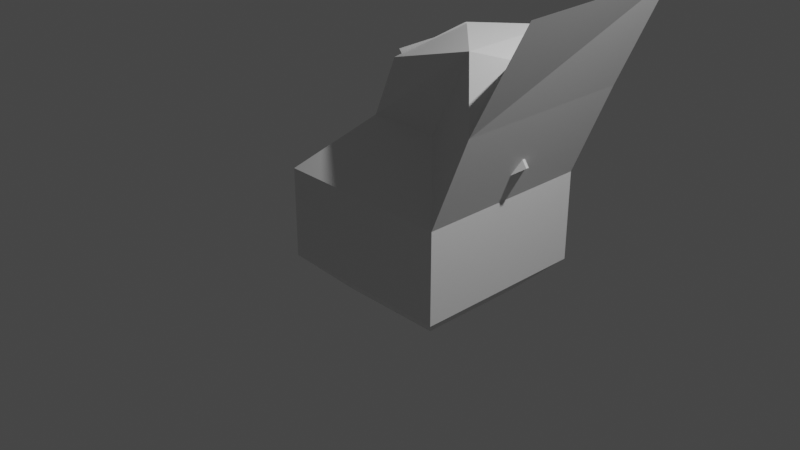 # Source: untitled.blend  (saved by Blender 2.93.21; exported with 4.5.12 LTS)
import bpy
from mathutils import Matrix  # noqa: F401  (used for matrix-valued properties, if any)

bpy.ops.wm.read_factory_settings(use_empty=True)
scene = bpy.context.scene
scene.name = 'Scene'

# ---- collections
col_collection = bpy.data.collections.new('Collection'); scene.collection.children.link(col_collection)

# ---- materials (node trees are filled in below, after node groups)
mat_material = bpy.data.materials.new('Material')
mat_material.alpha_threshold = 0.0
mat_material.use_transparent_shadow = False
mat_material.line_color = (0.0, 0.0, 0.0, 1.0)

# ---- material node trees
mat_material.use_nodes = True; mat_material.node_tree.nodes.clear()
_N = mat_material.node_tree.nodes; _L = mat_material.node_tree.links
n0 = _N.new('ShaderNodeOutputMaterial'); n0.name = 'Material Output'; n0.location = (300, 300)
n1 = _N.new('ShaderNodeBsdfPrincipled'); n1.name = 'Principled BSDF'; n1.location = (10, 300)
n1.distribution = 'GGX'
n1.subsurface_method = 'BURLEY'
n1.inputs[2].default_value = 0.4
n1.inputs[3].default_value = 1.45
n1.inputs[27].default_value = (0.0, 0.0, 0.0, 1.0)
n1.inputs[28].default_value = 1.0
_L.new(n1.outputs[0], n0.inputs[0])
n0.is_active_output = True

# ---- world
world_world = bpy.data.worlds.new('World'); scene.world = world_world
world_world.use_nodes = True; world_world.node_tree.nodes.clear()
_N = world_world.node_tree.nodes; _L = world_world.node_tree.links
n0 = _N.new('ShaderNodeOutputWorld'); n0.name = 'World Output'; n0.location = (300, 300)
n1 = _N.new('ShaderNodeBackground'); n1.name = 'Background'; n1.location = (10, 300)
n1.inputs[0].default_value = (0.05088, 0.05088, 0.05088, 1.0)
_L.new(n1.outputs[0], n0.inputs[0])
n0.is_active_output = True
world_world.color = (0.05088, 0.05088, 0.05088)
world_world.use_sun_shadow = False
world_world.sun_shadow_jitter_overblur = 0.0

# ---- cameras
cam_camera = bpy.data.cameras.new('Camera')
cam_camera.clip_end = 100.0
cam_camera.ortho_scale = 7.314

# ---- lights
light_light = bpy.data.lights.new('Light', 'POINT')
light_light.transmission_factor = 0.0
light_light.energy = 1000.0
light_light.shadow_soft_size = 0.1
light_light.shadow_maximum_resolution = 0.006
light_light.use_absolute_resolution = True

# ---- meshes
me_cube = bpy.data.meshes.new('Cube')
me_cube.from_pydata([(0.4023, 0.4023, 1.0), (1.0, 1.0, 0.4023), (0.4023, -0.4023, 1.0), (1.0, -1.0, 0.4023), (-0.4023, 0.4023, 1.0), (-1.0, 1.0, 0.4023), (-0.4023, -0.4023, 1.0), (-1.0, -1.0, 0.4023), (1.0, 1.0, -0.6059), (0.6059, 0.6059, -1.0), (0.6059, -0.6059, -1.0), (1.0, -1.0, -0.6059), (-1.0, 1.0, -0.6059), (-0.6059, 0.6059, -1.0), (-0.6059, -0.6059, -1.0), (-1.0, -1.0, -0.6059), (-0.6059, 0.6059, -0.294), (-0.6059, -0.6059, -0.294), (0.6059, 0.6059, -0.294), (0.6059, -0.6059, -0.294), (1.428, -1.0, 1.435), (0.07031, 0.4023, 1.37), (0.6109, 0.01684, 1.744), (1.428, 1.0, 1.435), (0.07031, -0.4023, 1.37), (0.6109, -0.01684, 1.744), (2.023, -0.9814, 2.581), (1.391, -0.4191, 1.984), (1.923, 1.016, 2.566), (1.351, 0.3844, 1.978), (-0.6261, 0.4058, 0.7762), (-0.8399, 0.4129, 0.5624), (-0.838, 0.2236, 0.5642), (-0.622, 0.2285, 0.7803), (-0.3572, 0.4058, 0.5073), (-0.571, 0.4129, 0.2935), (-0.5691, 0.2236, 0.2953), (-0.3531, 0.2285, 0.5114), (-0.6717, -0.01529, 0.7306), (-0.6302, -0.07488, 0.7721), (-0.6312, -0.01713, 0.7711), (-0.8216, -0.008514, 0.5806), (-0.825, -0.1601, 0.5772), (-0.6288, -0.1627, 0.7735), (-0.5051, -0.01529, 0.5639), (-0.4636, -0.07488, 0.6054), (-0.655, -0.008514, 0.414), (-0.6584, -0.1601, 0.4106), (-0.4622, -0.1627, 0.6068), (1.029, -0.5986, 2.024), (0.4447, -0.01684, 2.033), (0.411, -0.01684, 2.033), (-0.1295, -0.4023, 1.658), (1.008, 0.5999, 2.02), (0.4447, 0.01684, 2.033), (0.411, 0.01684, 2.033), (-0.1295, 0.4023, 1.658), (-0.2537, -0.4023, 0.9385), (-0.2537, 0.4023, 0.9385), (0.01905, 0.4023, 1.597), (0.01905, -0.4023, 1.597), (0.605, 0.4023, 0.5981), (0.605, -0.4023, 0.5981), (1.146, 0.01684, 0.9726), (1.146, -0.01684, 0.9726), (-0.1088, 0.4023, 1.629), (-0.1088, -0.4023, 1.629), (0.4317, 0.01684, 2.003), (0.4317, -0.01684, 2.003), (-0.124, 0.4023, 1.651), (-0.124, -0.4023, 1.651), (0.4165, 0.01684, 2.025), (0.4165, -0.01684, 2.025), (-0.1264, 0.4023, 1.654), (-0.1264, -0.4023, 1.654), (0.4142, 0.01684, 2.028), (0.4142, -0.01684, 2.028), (-0.1037, 0.4023, 1.621), (-0.1037, -0.4023, 1.621), (0.4369, 0.01684, 1.996), (0.4369, -0.01684, 1.996), (0.4369, -0.01684, 1.996), (0.4369, 0.01684, 1.996), (-0.1037, 0.4023, 1.621), (-0.1037, -0.4023, 1.621), (0.4369, -0.01684, 1.996), (0.4369, 0.01684, 1.996), (-0.1037, 0.4023, 1.621), (-0.1037, -0.4023, 1.621), (0.4488, -0.01684, 1.978), (0.4488, 0.01684, 1.978), (-0.09177, -0.4023, 1.604), (-0.09177, 0.4023, 1.604), (0.4714, -0.01684, 1.946), (0.4714, 0.01684, 1.946), (-0.06916, -0.4023, 1.571), (-0.06916, 0.4023, 1.571), (0.4828, -0.01684, 1.929), (0.4828, 0.01684, 1.929), (-0.05774, -0.4023, 1.555), (-0.05774, 0.4023, 1.555), (0.4886, -0.01684, 1.921), (0.4886, 0.01684, 1.921), (-0.052, -0.4023, 1.547), (-0.052, 0.4023, 1.547), (0.4886, -0.01684, 1.921), (0.4886, 0.01684, 1.921), (-0.052, 0.4023, 1.547), (-0.052, -0.4023, 1.547), (0.6591, -0.01684, 1.675), (0.6591, 0.01684, 1.675), (0.1185, -0.4023, 1.3), (0.1185, 0.4023, 1.3), (0.6853, -0.01684, 1.637), (0.6853, 0.01684, 1.637), (0.1447, -0.4023, 1.263), (0.1447, 0.4023, 1.263), (0.6988, -0.01684, 1.618), (0.6988, 0.01684, 1.618), (0.1583, -0.4023, 1.243), (0.1583, 0.4023, 1.243), (0.7125, -0.01684, 1.598), (0.7125, 0.01684, 1.598), (0.1719, -0.4023, 1.223), (0.1719, 0.4023, 1.223), (1.255, -0.01684, 0.8148), (1.255, 0.01684, 0.8148), (0.7144, -0.4023, 0.4403), (0.7144, 0.4023, 0.4403), (1.168, -0.01684, 0.9405), (1.168, 0.01684, 0.9405), (0.6273, -0.4023, 0.566), (0.6273, 0.4023, 0.566)], [], [(15, 7, 5, 12), (8, 1, 3, 11), (53, 49, 27, 29), (11, 3, 7, 15), (2, 6, 7, 3), (23, 53, 29, 28), (6, 4, 5, 31, 30, 33, 32, 38, 40, 39), (4, 0, 1, 5), (14, 13, 16, 17), (13, 14, 15, 12), (9, 13, 12, 8), (14, 10, 11, 15), (10, 9, 8, 11), (12, 5, 1, 8), (16, 18, 19, 17), (9, 10, 19, 18), (10, 14, 17, 19), (13, 9, 18, 16), (2, 3, 20, 49), (20, 23, 28, 26), (0, 4, 56, 53), (54, 55, 51, 50), (1, 0, 53, 23), (3, 1, 23, 20), (29, 27, 26, 28), (22, 21, 61, 63), (6, 2, 49, 52), (52, 56, 59, 60), (36, 37, 34, 35), (32, 33, 37, 36), (32, 31, 5, 7, 6, 39, 43, 42, 41, 38), (30, 31, 35, 34), (33, 30, 34, 37), (31, 32, 36, 35), (44, 46, 47, 48, 45), (39, 40, 38), (39, 38, 44, 45), (42, 43, 48, 47), (38, 41, 46, 44), (43, 39, 45, 48), (41, 42, 47, 46), (50, 51, 52, 49), (54, 50, 49, 53), (56, 52, 24, 21), (55, 54, 53, 56), (49, 20, 26, 27), (51, 55, 22, 25), (55, 56, 21, 22), (52, 51, 25, 24), (58, 57, 60, 59), (4, 6, 57, 58), (6, 52, 60, 57), (56, 4, 58, 59), (64, 63, 67, 68), (21, 24, 62, 61), (24, 25, 64, 62), (25, 22, 63, 64), (66, 68, 72, 70), (63, 61, 65, 67), (62, 64, 68, 66), (61, 62, 66, 65), (69, 70, 74, 73), (65, 66, 70, 69), (68, 67, 71, 72), (67, 65, 69, 71), (76, 75, 79, 80), (72, 71, 75, 76), (71, 69, 73, 75), (70, 72, 76, 74), (86, 87, 92, 90), (75, 73, 77, 79), (74, 76, 80, 78), (73, 74, 78, 77), (80, 79, 82, 81), (79, 77, 83, 82), (77, 78, 84, 83), (78, 80, 81, 84), (81, 82, 86, 85), (82, 83, 87, 86), (83, 84, 88, 87), (84, 81, 85, 88), (92, 91, 95, 96), (85, 86, 90, 89), (87, 88, 91, 92), (88, 85, 89, 91), (94, 96, 100, 98), (91, 89, 93, 95), (90, 92, 96, 94), (89, 90, 94, 93), (98, 100, 104, 102), (93, 94, 98, 97), (96, 95, 99, 100), (95, 93, 97, 99), (106, 107, 112, 110), (97, 98, 102, 101), (100, 99, 103, 104), (99, 97, 101, 103), (101, 102, 106, 105), (102, 104, 107, 106), (104, 103, 108, 107), (103, 101, 105, 108), (112, 111, 115, 116), (105, 106, 110, 109), (107, 108, 111, 112), (108, 105, 109, 111), (116, 115, 119, 120), (111, 109, 113, 115), (110, 112, 116, 114), (109, 110, 114, 113), (118, 120, 124, 122), (115, 113, 117, 119), (114, 116, 120, 118), (113, 114, 118, 117), (122, 124, 128, 126), (117, 118, 122, 121), (120, 119, 123, 124), (119, 117, 121, 123), (126, 128, 132, 130), (121, 122, 126, 125), (124, 123, 127, 128), (123, 121, 125, 127), (129, 130, 132, 131), (125, 126, 130, 129), (128, 127, 131, 132), (127, 125, 129, 131)])
_uv = me_cube.uv_layers.new(name='UVMap')
_uv.uv.foreach_set('vector', [0.4243, 0.0, 0.5503, 0.0, 0.5503, 0.25, 0.4243, 0.25, 0.4243, 0.5, 0.5503, 0.5, 0.5503, 0.75, 0.4243, 0.75, 0.6997, 0.5492, 0.6997, 0.6991, 0.6997, 0.6753, 0.6997, 0.5747, 0.4243, 0.75, 0.5503, 0.75, 0.5503, 1.0, 0.4243, 1.0, 0.6997, 0.6753, 0.8003, 0.6753, 0.875, 0.75, 0.625, 0.75, 0.625, 0.5, 0.6852, 0.5602, 0.6997, 0.5747, 0.625, 0.5, 0.8003, 0.6753, 0.8003, 0.5747, 0.875, 0.5, 0.855, 0.5734, 0.8283, 0.5743, 0.8278, 0.5964, 0.8548, 0.597, 0.834, 0.6269, 0.8289, 0.6271, 0.8288, 0.6344, 0.8003, 0.5747, 0.6997, 0.5747, 0.625, 0.5, 0.875, 0.5, 0.1743, 0.7007, 0.1743, 0.5493, 0.1743, 0.5493, 0.1743, 0.7007, 0.1743, 0.5493, 0.1743, 0.7007, 0.125, 0.75, 0.125, 0.5, 0.3257, 0.5493, 0.1743, 0.5493, 0.125, 0.5, 0.375, 0.5, 0.1743, 0.7007, 0.3257, 0.7007, 0.375, 0.75, 0.125, 0.75, 0.3257, 0.7007, 0.3257, 0.5493, 0.4243, 0.5, 0.4243, 0.75, 0.4243, 0.25, 0.5503, 0.25, 0.5503, 0.5, 0.4243, 0.5, 0.1743, 0.5493, 0.3257, 0.5493, 0.3257, 0.7007, 0.1743, 0.7007, 0.3257, 0.5493, 0.3257, 0.7007, 0.3257, 0.7007, 0.3257, 0.5493, 0.3257, 0.7007, 0.1743, 0.7007, 0.1743, 0.7007, 0.3257, 0.7007, 0.1743, 0.5493, 0.3257, 0.5493, 0.3257, 0.5493, 0.1743, 0.5493, 0.6997, 0.6753, 0.625, 0.75, 0.625, 0.75, 0.6793, 0.6957, 0.5503, 0.75, 0.5503, 0.5, 0.5503, 0.5, 0.5503, 0.75, 0.6997, 0.5747, 0.8003, 0.5747, 0.8003, 0.5747, 0.6769, 0.5747, 0.7479, 0.6229, 0.7521, 0.6229, 0.7521, 0.6271, 0.7479, 0.6271, 0.625, 0.5, 0.6997, 0.5747, 0.6804, 0.5554, 0.625, 0.5, 0.5503, 0.75, 0.5503, 0.5, 0.5503, 0.5, 0.5503, 0.75, 0.6997, 0.5747, 0.6997, 0.6753, 0.5503, 0.75, 0.5503, 0.5, 0.7521, 0.6229, 0.8003, 0.5747, 0.8003, 0.5747, 0.7521, 0.6229, 0.8003, 0.6753, 0.6997, 0.6753, 0.6744, 0.6753, 0.8003, 0.6753, 0.8003, 0.6753, 0.8003, 0.5747, 0.8003, 0.5747, 0.8003, 0.6753, 0.8548, 0.597, 0.8278, 0.5964, 0.8283, 0.5743, 0.855, 0.5734, 0.8548, 0.597, 0.8278, 0.5964, 0.8278, 0.5964, 0.8548, 0.597, 0.8548, 0.597, 0.855, 0.5734, 0.875, 0.5, 0.875, 0.75, 0.8003, 0.6753, 0.8288, 0.6344, 0.8286, 0.6453, 0.8531, 0.645, 0.8527, 0.6261, 0.834, 0.6269, 0.8283, 0.5743, 0.855, 0.5734, 0.855, 0.5734, 0.8283, 0.5743, 0.8278, 0.5964, 0.8283, 0.5743, 0.8283, 0.5743, 0.8278, 0.5964, 0.855, 0.5734, 0.8548, 0.597, 0.8548, 0.597, 0.855, 0.5734, 0.834, 0.6269, 0.8527, 0.6261, 0.8531, 0.645, 0.8286, 0.6453, 0.8288, 0.6344, 0.8288, 0.6344, 0.8289, 0.6271, 0.834, 0.6269, 0.8288, 0.6344, 0.834, 0.6269, 0.834, 0.6269, 0.8288, 0.6344, 0.8531, 0.645, 0.8286, 0.6453, 0.8286, 0.6453, 0.8531, 0.645, 0.834, 0.6269, 0.8527, 0.6261, 0.8527, 0.6261, 0.834, 0.6269, 0.8286, 0.6453, 0.8288, 0.6344, 0.8288, 0.6344, 0.8286, 0.6453, 0.8527, 0.6261, 0.8531, 0.645, 0.8531, 0.645, 0.8527, 0.6261, 0.7479, 0.6271, 0.7521, 0.6271, 0.8003, 0.6753, 0.6744, 0.6753, 0.7479, 0.6229, 0.7479, 0.6271, 0.6997, 0.6991, 0.6997, 0.5492, 0.8003, 0.5747, 0.8003, 0.6753, 0.8003, 0.6753, 0.8003, 0.5747, 0.7521, 0.6229, 0.7479, 0.6229, 0.6769, 0.5747, 0.8003, 0.5747, 0.6862, 0.6888, 0.625, 0.75, 0.625, 0.75, 0.6997, 0.6753, 0.7521, 0.6271, 0.7521, 0.6229, 0.7521, 0.6229, 0.7521, 0.6271, 0.7521, 0.6229, 0.8003, 0.5747, 0.8003, 0.5747, 0.7521, 0.6229, 0.8003, 0.6753, 0.7521, 0.6271, 0.7521, 0.6271, 0.8003, 0.6753, 0.8003, 0.5747, 0.8003, 0.6753, 0.8003, 0.6753, 0.8003, 0.5747, 0.8003, 0.5747, 0.8003, 0.6753, 0.8003, 0.6753, 0.8003, 0.5747, 0.8003, 0.6753, 0.8003, 0.6753, 0.8003, 0.6753, 0.8003, 0.6753, 0.8003, 0.5747, 0.8003, 0.5747, 0.8003, 0.5747, 0.8003, 0.5747, 0.7521, 0.6271, 0.7521, 0.6229, 0.7521, 0.6229, 0.7521, 0.6271, 0.8003, 0.5747, 0.8003, 0.6753, 0.8003, 0.6753, 0.8003, 0.5747, 0.8003, 0.6753, 0.7521, 0.6271, 0.7521, 0.6271, 0.8003, 0.6753, 0.7521, 0.6271, 0.7521, 0.6229, 0.7521, 0.6229, 0.7521, 0.6271, 0.8003, 0.6753, 0.7521, 0.6271, 0.7521, 0.6271, 0.8003, 0.6753, 0.7521, 0.6229, 0.8003, 0.5747, 0.8003, 0.5747, 0.7521, 0.6229, 0.8003, 0.6753, 0.7521, 0.6271, 0.7521, 0.6271, 0.8003, 0.6753, 0.8003, 0.5747, 0.8003, 0.6753, 0.8003, 0.6753, 0.8003, 0.5747, 0.8003, 0.5747, 0.8003, 0.6753, 0.8003, 0.6753, 0.8003, 0.5747, 0.8003, 0.5747, 0.8003, 0.6753, 0.8003, 0.6753, 0.8003, 0.5747, 0.7521, 0.6271, 0.7521, 0.6229, 0.7521, 0.6229, 0.7521, 0.6271, 0.7521, 0.6229, 0.8003, 0.5747, 0.8003, 0.5747, 0.7521, 0.6229, 0.7521, 0.6271, 0.7521, 0.6229, 0.7521, 0.6229, 0.7521, 0.6271, 0.7521, 0.6271, 0.7521, 0.6229, 0.7521, 0.6229, 0.7521, 0.6271, 0.7521, 0.6229, 0.8003, 0.5747, 0.8003, 0.5747, 0.7521, 0.6229, 0.8003, 0.6753, 0.7521, 0.6271, 0.7521, 0.6271, 0.8003, 0.6753, 0.7521, 0.6229, 0.8003, 0.5747, 0.8003, 0.5747, 0.7521, 0.6229, 0.7521, 0.6229, 0.8003, 0.5747, 0.8003, 0.5747, 0.7521, 0.6229, 0.8003, 0.6753, 0.7521, 0.6271, 0.7521, 0.6271, 0.8003, 0.6753, 0.8003, 0.5747, 0.8003, 0.6753, 0.8003, 0.6753, 0.8003, 0.5747, 0.7521, 0.6271, 0.7521, 0.6229, 0.7521, 0.6229, 0.7521, 0.6271, 0.7521, 0.6229, 0.8003, 0.5747, 0.8003, 0.5747, 0.7521, 0.6229, 0.8003, 0.5747, 0.8003, 0.6753, 0.8003, 0.6753, 0.8003, 0.5747, 0.8003, 0.6753, 0.7521, 0.6271, 0.7521, 0.6271, 0.8003, 0.6753, 0.7521, 0.6271, 0.7521, 0.6229, 0.7521, 0.6229, 0.7521, 0.6271, 0.7521, 0.6229, 0.8003, 0.5747, 0.8003, 0.5747, 0.7521, 0.6229, 0.8003, 0.5747, 0.8003, 0.6753, 0.8003, 0.6753, 0.8003, 0.5747, 0.8003, 0.6753, 0.7521, 0.6271, 0.7521, 0.6271, 0.8003, 0.6753, 0.8003, 0.5747, 0.8003, 0.6753, 0.8003, 0.6753, 0.8003, 0.5747, 0.7521, 0.6271, 0.7521, 0.6229, 0.7521, 0.6229, 0.7521, 0.6271, 0.8003, 0.5747, 0.8003, 0.6753, 0.8003, 0.6753, 0.8003, 0.5747, 0.8003, 0.6753, 0.7521, 0.6271, 0.7521, 0.6271, 0.8003, 0.6753, 0.7521, 0.6229, 0.8003, 0.5747, 0.8003, 0.5747, 0.7521, 0.6229, 0.8003, 0.6753, 0.7521, 0.6271, 0.7521, 0.6271, 0.8003, 0.6753, 0.7521, 0.6229, 0.8003, 0.5747, 0.8003, 0.5747, 0.7521, 0.6229, 0.7521, 0.6271, 0.7521, 0.6229, 0.7521, 0.6229, 0.7521, 0.6271, 0.7521, 0.6229, 0.8003, 0.5747, 0.8003, 0.5747, 0.7521, 0.6229, 0.7521, 0.6271, 0.7521, 0.6229, 0.7521, 0.6229, 0.7521, 0.6271, 0.8003, 0.5747, 0.8003, 0.6753, 0.8003, 0.6753, 0.8003, 0.5747, 0.8003, 0.6753, 0.7521, 0.6271, 0.7521, 0.6271, 0.8003, 0.6753, 0.7521, 0.6229, 0.8003, 0.5747, 0.8003, 0.5747, 0.7521, 0.6229, 0.7521, 0.6271, 0.7521, 0.6229, 0.7521, 0.6229, 0.7521, 0.6271, 0.8003, 0.5747, 0.8003, 0.6753, 0.8003, 0.6753, 0.8003, 0.5747, 0.8003, 0.6753, 0.7521, 0.6271, 0.7521, 0.6271, 0.8003, 0.6753, 0.7521, 0.6271, 0.7521, 0.6229, 0.7521, 0.6229, 0.7521, 0.6271, 0.7521, 0.6229, 0.8003, 0.5747, 0.8003, 0.5747, 0.7521, 0.6229, 0.8003, 0.5747, 0.8003, 0.6753, 0.8003, 0.6753, 0.8003, 0.5747, 0.8003, 0.6753, 0.7521, 0.6271, 0.7521, 0.6271, 0.8003, 0.6753, 0.8003, 0.5747, 0.8003, 0.6753, 0.8003, 0.6753, 0.8003, 0.5747, 0.7521, 0.6271, 0.7521, 0.6229, 0.7521, 0.6229, 0.7521, 0.6271, 0.8003, 0.5747, 0.8003, 0.6753, 0.8003, 0.6753, 0.8003, 0.5747, 0.8003, 0.6753, 0.7521, 0.6271, 0.7521, 0.6271, 0.8003, 0.6753, 0.8003, 0.5747, 0.8003, 0.6753, 0.8003, 0.6753, 0.8003, 0.5747, 0.8003, 0.6753, 0.7521, 0.6271, 0.7521, 0.6271, 0.8003, 0.6753, 0.7521, 0.6229, 0.8003, 0.5747, 0.8003, 0.5747, 0.7521, 0.6229, 0.7521, 0.6271, 0.7521, 0.6229, 0.7521, 0.6229, 0.7521, 0.6271, 0.7521, 0.6229, 0.8003, 0.5747, 0.8003, 0.5747, 0.7521, 0.6229, 0.8003, 0.6753, 0.7521, 0.6271, 0.7521, 0.6271, 0.8003, 0.6753, 0.7521, 0.6229, 0.8003, 0.5747, 0.8003, 0.5747, 0.7521, 0.6229, 0.7521, 0.6271, 0.7521, 0.6229, 0.7521, 0.6229, 0.7521, 0.6271, 0.7521, 0.6229, 0.8003, 0.5747, 0.8003, 0.5747, 0.7521, 0.6229, 0.7521, 0.6271, 0.7521, 0.6229, 0.7521, 0.6229, 0.7521, 0.6271, 0.8003, 0.5747, 0.8003, 0.6753, 0.8003, 0.6753, 0.8003, 0.5747, 0.8003, 0.6753, 0.7521, 0.6271, 0.7521, 0.6271, 0.8003, 0.6753, 0.7521, 0.6229, 0.8003, 0.5747, 0.8003, 0.5747, 0.7521, 0.6229, 0.7521, 0.6271, 0.7521, 0.6229, 0.7521, 0.6229, 0.7521, 0.6271, 0.8003, 0.5747, 0.8003, 0.6753, 0.8003, 0.6753, 0.8003, 0.5747, 0.8003, 0.6753, 0.7521, 0.6271, 0.7521, 0.6271, 0.8003, 0.6753, 0.7521, 0.6271, 0.7521, 0.6229, 0.8003, 0.5747, 0.8003, 0.6753, 0.7521, 0.6271, 0.7521, 0.6229, 0.7521, 0.6229, 0.7521, 0.6271, 0.8003, 0.5747, 0.8003, 0.6753, 0.8003, 0.6753, 0.8003, 0.5747, 0.8003, 0.6753, 0.7521, 0.6271, 0.7521, 0.6271, 0.8003, 0.6753])
me_cube.materials.append(mat_material)
me_cube.use_remesh_preserve_volume = False
me_cube.use_remesh_preserve_attributes = False
me_cube.use_mirror_vertex_groups = False
me_cube.update()
me_cube_001 = bpy.data.meshes.new('Cube.001')
me_cube_001.from_pydata([(-0.006121, -0.003252, 0.3816), (-0.247, -0.1312, -0.1171), (-0.006121, 0.003252, 0.3816), (-0.247, 0.1312, -0.1171), (0.006121, -0.003252, 0.3816), (0.247, -0.1312, -0.1171), (0.006121, 0.003252, 0.3816), (0.247, 0.1312, -0.1171), (-0.001454, -0.0007722, -0.1281), (-0.247, -0.1312, -0.1175), (-0.247, 0.1312, -0.1175), (-0.001454, 0.0007723, -0.1281), (0.247, -0.1312, -0.1175), (0.001454, -0.0007722, -0.1281), (0.247, 0.1312, -0.1175), (0.001454, 0.0007723, -0.1281)], [], [(6, 2, 0, 4), (10, 3, 7, 14), (12, 5, 1, 9), (14, 7, 5, 12), (0, 2, 3, 1), (2, 6, 7, 3), (6, 4, 5, 7), (4, 0, 1, 5), (9, 1, 3, 10), (11, 8, 9, 10), (15, 11, 10, 14), (13, 15, 14, 12), (8, 13, 12, 9), (11, 15, 13, 8)])
_uv = me_cube_001.uv_layers.new(name='UVMap')
_uv.uv.foreach_set('vector', [0.7469, 0.6219, 0.7531, 0.6219, 0.7531, 0.6281, 0.7469, 0.6281, 0.4993, 0.25, 0.5031, 0.25, 0.5031, 0.5, 0.4993, 0.5, 0.4993, 0.75, 0.5031, 0.75, 0.5031, 1.0, 0.4993, 1.0, 0.4993, 0.5, 0.5031, 0.5, 0.5031, 0.75, 0.4993, 0.75, 0.7531, 0.6281, 0.7531, 0.6219, 0.875, 0.5, 0.875, 0.75, 0.7531, 0.6219, 0.7469, 0.6219, 0.625, 0.5, 0.875, 0.5, 0.7469, 0.6219, 0.7469, 0.6281, 0.5031, 0.75, 0.5031, 0.5, 0.7469, 0.6281, 0.7531, 0.6281, 0.875, 0.75, 0.625, 0.75, 0.4993, 0.0, 0.5031, 0.0, 0.5031, 0.25, 0.4993, 0.25, 0.2493, 0.6243, 0.2493, 0.6257, 0.125, 0.75, 0.125, 0.5, 0.2507, 0.6243, 0.2493, 0.6243, 0.125, 0.5, 0.375, 0.5, 0.2507, 0.6257, 0.2507, 0.6243, 0.4993, 0.5, 0.4993, 0.75, 0.2493, 0.6257, 0.2507, 0.6257, 0.375, 0.75, 0.125, 0.75, 0.2493, 0.6243, 0.2507, 0.6243, 0.2507, 0.6257, 0.2493, 0.6257])
me_cube_001.use_remesh_fix_poles = True
me_cube_001.use_remesh_preserve_attributes = False
me_cube_001.update()

# ---- objects
ob_cube = bpy.data.objects.new('Cube', me_cube)
ob_light = bpy.data.objects.new('Light', light_light)
ob_camera = bpy.data.objects.new('Camera', cam_camera)
ob_cube_001 = bpy.data.objects.new('Cube.001', me_cube_001)

# ---- transforms, parenting, visibility, modifiers, constraints
ob_cube.location = (0.0, 0.4626, 0.0)
ob_cube.lock_rotations_4d = False
ob_cube.empty_display_type = 'ARROWS'
ob_cube.lineart.crease_threshold = 0.0
ob_light.location = (4.076, 1.005, 5.904)
ob_light.rotation_euler = (0.6503, 0.05522, 1.866)
ob_light.lock_rotations_4d = False
ob_light.empty_display_type = 'ARROWS'
ob_light.color = (0.0, 0.0, 0.0, 0.0)
ob_light.lineart.crease_threshold = 0.0
ob_camera.location = (7.359, -6.926, 4.958)
ob_camera.rotation_euler = (1.109, 0.0, 0.8149)
ob_camera.lock_rotations_4d = False
ob_camera.empty_display_type = 'ARROWS'
ob_camera.color = (0.0, 0.0, 0.0, 0.0)
ob_camera.display_type = 'WIRE'
ob_camera.lineart.crease_threshold = 0.0
ob_cube_001.location = (0.1052, 0.4595, 1.692)
ob_cube_001.rotation_euler = (0.04236, -0.8414, -3.198)
ob_cube_001.scale = (0.6733, 2.689, 1.179)

# ---- collection membership
col_collection.objects.link(ob_cube)
col_collection.objects.link(ob_light)
col_collection.objects.link(ob_camera)
col_collection.objects.link(ob_cube_001)

# ---- scene / render settings (as saved in the file)
scene.camera = ob_camera
scene.frame_start = 1; scene.frame_end = 42; scene.frame_set(42)
scene.render.engine = 'BLENDER_EEVEE_NEXT'
scene.cycles.use_denoising = False
scene.cycles.samples = 128
scene.cycles.sampling_pattern = 'TABULATED_SOBOL'
scene.cycles.use_adaptive_sampling = False
scene.cycles.use_light_tree = False
scene.view_settings.view_transform = 'Filmic'
bpy.context.view_layer.update()
